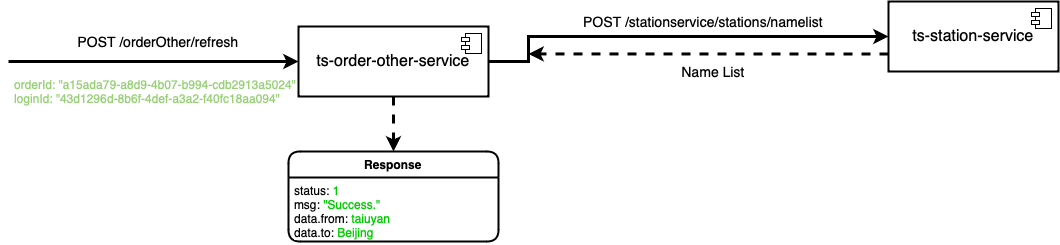

The diagram above was exported from draw.io. Its source (the exported page's mxGraphModel, read from the mxfile embedded in the PNG):
<mxGraphModel dx="1728" dy="968" grid="1" gridSize="10" guides="1" tooltips="1" connect="1" arrows="1" fold="1" page="1" pageScale="1" pageWidth="850" pageHeight="1100" math="0" shadow="0">
  <root>
    <mxCell id="0" />
    <mxCell id="1" parent="0" />
    <mxCell id="4PElZIuLsZYqrR10Bev1-1" style="edgeStyle=none;rounded=0;orthogonalLoop=1;jettySize=auto;html=1;exitX=0;exitY=0.5;exitDx=0;exitDy=0;strokeWidth=3;startArrow=classic;startFill=1;endArrow=none;endFill=0;" parent="1" source="4PElZIuLsZYqrR10Bev1-8" edge="1">
      <mxGeometry relative="1" as="geometry">
        <mxPoint x="390" y="300" as="targetPoint" />
      </mxGeometry>
    </mxCell>
    <mxCell id="4PElZIuLsZYqrR10Bev1-2" style="rounded=0;orthogonalLoop=1;jettySize=auto;html=1;exitX=1;exitY=0.5;exitDx=0;exitDy=0;entryX=0;entryY=0.5;entryDx=0;entryDy=0;fontFamily=Helvetica;fontSize=12;fontColor=default;strokeWidth=3;" parent="1" source="4PElZIuLsZYqrR10Bev1-8" target="4PElZIuLsZYqrR10Bev1-12" edge="1">
      <mxGeometry relative="1" as="geometry">
        <Array as="points">
          <mxPoint x="910" y="300" />
          <mxPoint x="910" y="275" />
        </Array>
      </mxGeometry>
    </mxCell>
    <mxCell id="4PElZIuLsZYqrR10Bev1-6" style="edgeStyle=none;shape=connector;rounded=0;orthogonalLoop=1;jettySize=auto;html=1;exitX=0.5;exitY=1;exitDx=0;exitDy=0;strokeColor=default;strokeWidth=3;align=center;verticalAlign=middle;fontFamily=Helvetica;fontSize=12;fontColor=default;labelBackgroundColor=default;endArrow=classic;dashed=1;entryX=0.5;entryY=0;entryDx=0;entryDy=0;" parent="1" source="4PElZIuLsZYqrR10Bev1-8" target="4PElZIuLsZYqrR10Bev1-31" edge="1">
      <mxGeometry relative="1" as="geometry">
        <mxPoint x="786" y="535" as="targetPoint" />
      </mxGeometry>
    </mxCell>
    <mxCell id="4PElZIuLsZYqrR10Bev1-8" value="&lt;font style=&quot;font-size: 16px;&quot;&gt;ts-order-other-service&lt;/font&gt;" style="html=1;dropTarget=0;whiteSpace=wrap;strokeWidth=2;" parent="1" vertex="1">
      <mxGeometry x="680" y="265" width="190" height="70" as="geometry" />
    </mxCell>
    <mxCell id="4PElZIuLsZYqrR10Bev1-9" value="" style="shape=module;jettyWidth=8;jettyHeight=4;" parent="4PElZIuLsZYqrR10Bev1-8" vertex="1">
      <mxGeometry x="1" width="20" height="20" relative="1" as="geometry">
        <mxPoint x="-27" y="7" as="offset" />
      </mxGeometry>
    </mxCell>
    <mxCell id="4PElZIuLsZYqrR10Bev1-10" value="&lt;font style=&quot;font-size: 14px;&quot;&gt;POST /orderOther/refresh&lt;/font&gt;" style="text;html=1;align=center;verticalAlign=middle;whiteSpace=wrap;rounded=0;" parent="1" vertex="1">
      <mxGeometry x="390" y="265" width="300" height="30" as="geometry" />
    </mxCell>
    <mxCell id="4PElZIuLsZYqrR10Bev1-11" style="edgeStyle=none;shape=connector;rounded=0;orthogonalLoop=1;jettySize=auto;html=1;exitX=0;exitY=0.75;exitDx=0;exitDy=0;strokeColor=default;strokeWidth=3;align=center;verticalAlign=middle;fontFamily=Helvetica;fontSize=12;fontColor=default;labelBackgroundColor=default;endArrow=classic;dashed=1;" parent="1" source="4PElZIuLsZYqrR10Bev1-12" edge="1">
      <mxGeometry relative="1" as="geometry">
        <mxPoint x="910" y="292.42857142857144" as="targetPoint" />
      </mxGeometry>
    </mxCell>
    <mxCell id="4PElZIuLsZYqrR10Bev1-12" value="&lt;font style=&quot;font-size: 16px;&quot;&gt;ts-station-service&lt;/font&gt;" style="html=1;dropTarget=0;whiteSpace=wrap;strokeWidth=2;" parent="1" vertex="1">
      <mxGeometry x="1270" y="240" width="170" height="70" as="geometry" />
    </mxCell>
    <mxCell id="4PElZIuLsZYqrR10Bev1-13" value="" style="shape=module;jettyWidth=8;jettyHeight=4;" parent="4PElZIuLsZYqrR10Bev1-12" vertex="1">
      <mxGeometry x="1" width="20" height="20" relative="1" as="geometry">
        <mxPoint x="-27" y="7" as="offset" />
      </mxGeometry>
    </mxCell>
    <mxCell id="4PElZIuLsZYqrR10Bev1-23" value="&lt;font style=&quot;font-size: 14px;&quot;&gt;POST /stationservice/stations/namelist&lt;/font&gt;" style="text;html=1;align=center;verticalAlign=middle;whiteSpace=wrap;rounded=0;" parent="1" vertex="1">
      <mxGeometry x="910" y="245" width="350" height="30" as="geometry" />
    </mxCell>
    <mxCell id="4PElZIuLsZYqrR10Bev1-29" value="&lt;font style=&quot;font-size: 14px;&quot;&gt;Name List&lt;/font&gt;" style="text;html=1;align=center;verticalAlign=middle;whiteSpace=wrap;rounded=0;" parent="1" vertex="1">
      <mxGeometry x="920" y="295" width="350" height="30" as="geometry" />
    </mxCell>
    <mxCell id="4PElZIuLsZYqrR10Bev1-31" value="Response" style="swimlane;fontStyle=1;align=center;verticalAlign=top;childLayout=stackLayout;horizontal=1;startSize=26;horizontalStack=0;resizeParent=1;resizeParentMax=0;resizeLast=0;collapsible=1;marginBottom=0;whiteSpace=wrap;html=1;strokeColor=default;strokeWidth=2;fontFamily=Helvetica;fontSize=12;fontColor=default;labelBackgroundColor=default;fillColor=default;rounded=1;" parent="1" vertex="1">
      <mxGeometry x="670" y="390" width="210" height="90" as="geometry">
        <mxRectangle x="150" y="370" width="70" height="30" as="alternateBounds" />
      </mxGeometry>
    </mxCell>
    <mxCell id="4PElZIuLsZYqrR10Bev1-32" value="&lt;div&gt;status: &lt;font color=&quot;#00cc00&quot;&gt;1&lt;/font&gt;&lt;/div&gt;&lt;div&gt;msg: &lt;font color=&quot;#00cc00&quot;&gt;&quot;Success.&quot;&lt;/font&gt;&lt;/div&gt;&lt;div&gt;data.from: &lt;font color=&quot;#00cc00&quot;&gt;&lt;span style=&quot;caret-color: rgb(0, 204, 0);&quot;&gt;taiuyan&lt;/span&gt;&lt;/font&gt;&lt;br&gt;&lt;/div&gt;&lt;div&gt;data.to:&amp;nbsp;&lt;font color=&quot;#00cc00&quot;&gt;Beijing&lt;br&gt;&lt;/font&gt;&lt;/div&gt;" style="text;strokeColor=none;fillColor=none;align=left;verticalAlign=top;spacingLeft=4;spacingRight=4;overflow=hidden;rotatable=0;points=[[0,0.5],[1,0.5]];portConstraint=eastwest;whiteSpace=wrap;html=1;fontFamily=Helvetica;fontSize=12;fontColor=default;labelBackgroundColor=default;" parent="4PElZIuLsZYqrR10Bev1-31" vertex="1">
      <mxGeometry y="26" width="210" height="64" as="geometry" />
    </mxCell>
    <mxCell id="4PElZIuLsZYqrR10Bev1-33" value="&lt;div&gt;&lt;font color=&quot;#97d077&quot;&gt;orderId: &quot;a15ada79-a8d9-4b07-b994-cdb2913a5024&quot;&lt;/font&gt;&lt;/div&gt;&lt;div&gt;&lt;font color=&quot;#97d077&quot;&gt;loginId: &quot;43d1296d-8b6f-4def-a3a2-f40fc18aa094&quot;&lt;/font&gt;&lt;/div&gt;&lt;div&gt;&lt;br&gt;&lt;/div&gt;" style="text;strokeColor=none;fillColor=none;align=left;verticalAlign=top;spacingLeft=4;spacingRight=4;overflow=hidden;rotatable=0;points=[[0,0.5],[1,0.5]];portConstraint=eastwest;whiteSpace=wrap;html=1;fontFamily=Helvetica;fontSize=12;fontColor=default;labelBackgroundColor=default;" parent="1" vertex="1">
      <mxGeometry x="390" y="310" width="300" height="40" as="geometry" />
    </mxCell>
  </root>
</mxGraphModel>